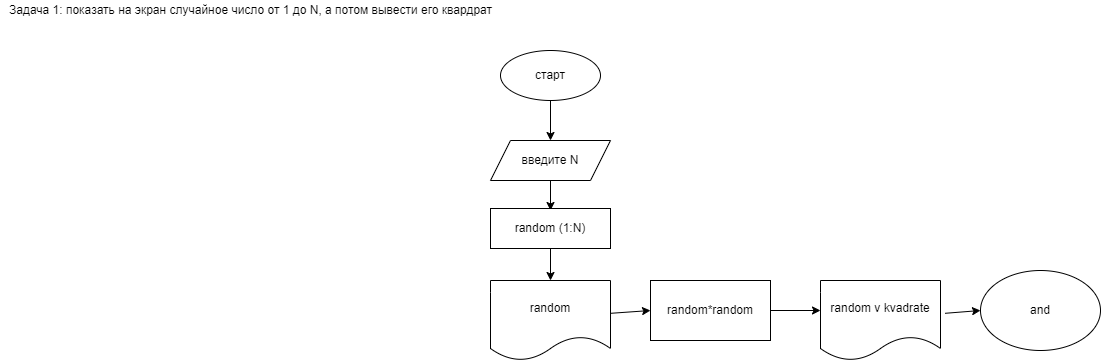

The diagram above was exported from draw.io. Its source (the exported page's mxGraphModel, read from the mxfile embedded in the PNG):
<mxGraphModel dx="1561" dy="330" grid="1" gridSize="10" guides="1" tooltips="1" connect="1" arrows="1" fold="1" page="1" pageScale="1" pageWidth="827" pageHeight="1169" math="0" shadow="0">
  <root>
    <mxCell id="0" />
    <mxCell id="1" parent="0" />
    <mxCell id="2" value="старт" style="ellipse;whiteSpace=wrap;html=1;" vertex="1" parent="1">
      <mxGeometry x="280" y="60" width="100" height="50" as="geometry" />
    </mxCell>
    <mxCell id="3" value="Задача 1: показать на экран случайное число от 1 до N, а потом вывести его квардрат" style="text;html=1;align=center;verticalAlign=middle;resizable=0;points=[];autosize=1;strokeColor=none;fillColor=none;" vertex="1" parent="1">
      <mxGeometry x="-220" y="10" width="500" height="20" as="geometry" />
    </mxCell>
    <mxCell id="4" value="" style="endArrow=classic;html=1;exitX=0.5;exitY=1;exitDx=0;exitDy=0;" edge="1" parent="1" source="2" target="5">
      <mxGeometry width="50" height="50" relative="1" as="geometry">
        <mxPoint x="350" y="200" as="sourcePoint" />
        <mxPoint x="330" y="140" as="targetPoint" />
      </mxGeometry>
    </mxCell>
    <mxCell id="5" value="введите N" style="shape=parallelogram;perimeter=parallelogramPerimeter;whiteSpace=wrap;html=1;fixedSize=1;" vertex="1" parent="1">
      <mxGeometry x="270" y="150" width="120" height="40" as="geometry" />
    </mxCell>
    <mxCell id="6" value="" style="endArrow=classic;html=1;exitX=0.5;exitY=1;exitDx=0;exitDy=0;" edge="1" parent="1" source="5">
      <mxGeometry width="50" height="50" relative="1" as="geometry">
        <mxPoint x="350" y="200" as="sourcePoint" />
        <mxPoint x="330" y="220" as="targetPoint" />
      </mxGeometry>
    </mxCell>
    <mxCell id="7" value="random (1:N)" style="rounded=0;whiteSpace=wrap;html=1;" vertex="1" parent="1">
      <mxGeometry x="270" y="218" width="120" height="40" as="geometry" />
    </mxCell>
    <mxCell id="8" value="" style="endArrow=classic;html=1;exitX=0.5;exitY=1;exitDx=0;exitDy=0;" edge="1" parent="1" source="7">
      <mxGeometry width="50" height="50" relative="1" as="geometry">
        <mxPoint x="350" y="200" as="sourcePoint" />
        <mxPoint x="330" y="290" as="targetPoint" />
      </mxGeometry>
    </mxCell>
    <mxCell id="9" value="random" style="shape=document;whiteSpace=wrap;html=1;boundedLbl=1;" vertex="1" parent="1">
      <mxGeometry x="270" y="290" width="120" height="80" as="geometry" />
    </mxCell>
    <mxCell id="10" value="" style="endArrow=classic;html=1;exitX=1.002;exitY=0.41;exitDx=0;exitDy=0;exitPerimeter=0;" edge="1" parent="1" source="9">
      <mxGeometry width="50" height="50" relative="1" as="geometry">
        <mxPoint x="350" y="370" as="sourcePoint" />
        <mxPoint x="430" y="320" as="targetPoint" />
      </mxGeometry>
    </mxCell>
    <mxCell id="12" value="random*random" style="rounded=0;whiteSpace=wrap;html=1;" vertex="1" parent="1">
      <mxGeometry x="430" y="290" width="120" height="60" as="geometry" />
    </mxCell>
    <mxCell id="13" value="" style="endArrow=classic;html=1;exitX=1;exitY=0.5;exitDx=0;exitDy=0;" edge="1" parent="1" source="12">
      <mxGeometry width="50" height="50" relative="1" as="geometry">
        <mxPoint x="350" y="370" as="sourcePoint" />
        <mxPoint x="600" y="320" as="targetPoint" />
      </mxGeometry>
    </mxCell>
    <mxCell id="14" value="random v kvadrate" style="shape=document;whiteSpace=wrap;html=1;boundedLbl=1;" vertex="1" parent="1">
      <mxGeometry x="600" y="290" width="120" height="80" as="geometry" />
    </mxCell>
    <mxCell id="15" value="" style="endArrow=classic;html=1;exitX=1.038;exitY=0.41;exitDx=0;exitDy=0;exitPerimeter=0;" edge="1" parent="1" source="14">
      <mxGeometry width="50" height="50" relative="1" as="geometry">
        <mxPoint x="470" y="370" as="sourcePoint" />
        <mxPoint x="760" y="320" as="targetPoint" />
      </mxGeometry>
    </mxCell>
    <mxCell id="16" value="and" style="ellipse;whiteSpace=wrap;html=1;" vertex="1" parent="1">
      <mxGeometry x="760" y="280" width="120" height="80" as="geometry" />
    </mxCell>
  </root>
</mxGraphModel>